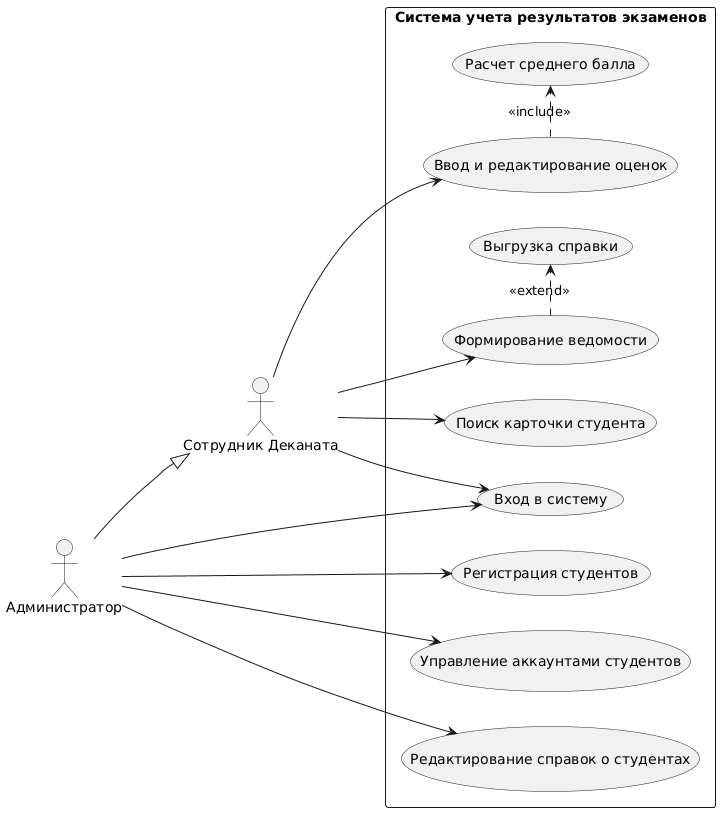

The diagram above was rendered by PlantUML. Its source (embedded in the PNG):
@startuml
left to right direction
skinparam packageStyle rectangle

actor "Сотрудник Деканата" as Dean
actor "Администратор" as Admin

Admin --|> Dean

rectangle "Система учета результатов экзаменов" {
  usecase "Вход в систему" as UC_Login
  usecase "Ввод и редактирование оценок" as UC_Grades
  usecase "Расчет среднего балла" as UC_Calc
  usecase "Поиск карточки студента" as UC_Search
  usecase "Формирование ведомости" as UC_Report
  usecase "Выгрузка справки" as UC_Export
  usecase "Регистрация студентов" as UC_Reg
  usecase "Управление аккаунтами студентов" as UC_Acc
  usecase "Редактирование справок о студентах" as UC_EditDoc

  Dean --> UC_Grades
  Dean --> UC_Search
  Dean --> UC_Report
  Dean --> UC_Login

  Admin --> UC_Login
  Admin --> UC_Reg
  Admin --> UC_Acc
  Admin --> UC_EditDoc

  UC_Grades .> UC_Calc : <<include>>
  UC_Report .> UC_Export : <<extend>>
}
@enduml